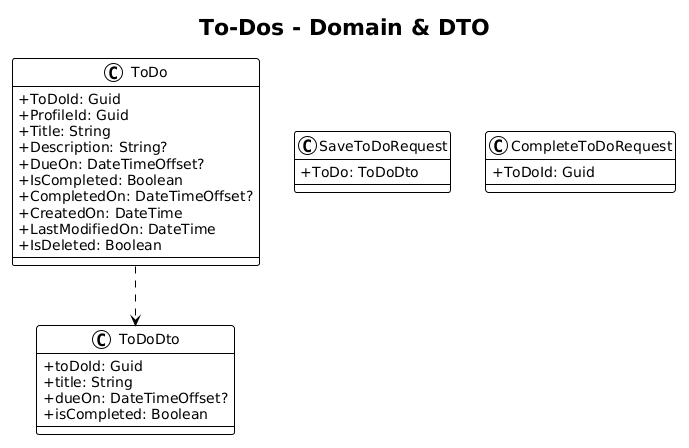

The diagram above was rendered by PlantUML. Its source (embedded in the PNG):
@startuml
!theme plain
skinparam classAttributeIconSize 0

title To-Dos - Domain & DTO

class ToDo {
    +ToDoId: Guid
    +ProfileId: Guid
    +Title: String
    +Description: String?
    +DueOn: DateTimeOffset?
    +IsCompleted: Boolean
    +CompletedOn: DateTimeOffset?
    +CreatedOn: DateTime
    +LastModifiedOn: DateTime
    +IsDeleted: Boolean
}

class ToDoDto {
    +toDoId: Guid
    +title: String
    +dueOn: DateTimeOffset?
    +isCompleted: Boolean
}

class SaveToDoRequest {
    +ToDo: ToDoDto
}
class CompleteToDoRequest {
    +ToDoId: Guid
}

ToDo ..> ToDoDto
@enduml